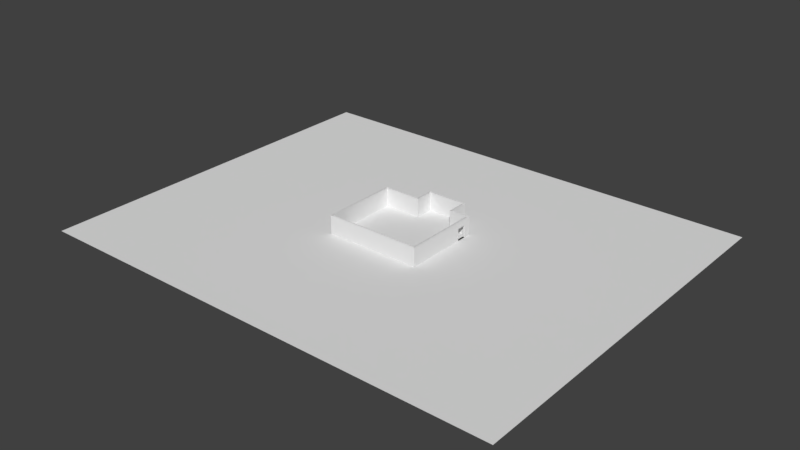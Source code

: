 # Source: Building.blend  (saved by Blender 2.79.0; exported with 4.5.12 LTS)
import bpy
from mathutils import Matrix  # noqa: F401  (used for matrix-valued properties, if any)

bpy.ops.wm.read_factory_settings(use_empty=True)
scene = bpy.context.scene
scene.name = 'Scene'

# ---- collections
col_collection_1 = bpy.data.collections.new('Collection 1'); scene.collection.children.link(col_collection_1)

# ---- world
world_world = bpy.data.worlds.new('World'); scene.world = world_world
world_world.color = (0.05088, 0.05088, 0.05088)
world_world.use_sun_shadow = False
world_world.sun_shadow_jitter_overblur = 0.0
world_world.cycles.sampling_method = 'MANUAL'

# ---- meshes
me_plane_002 = bpy.data.meshes.new('Plane.002')
me_plane_002.from_pydata([(-13.44, 8.353, 0.0), (-13.44, -12.35, 0.0), (12.44, -12.35, 0.0), (12.44, 8.353, 0.0)], [], [(3, 0, 1, 2)])
me_plane_002.use_remesh_preserve_volume = False
me_plane_002.use_remesh_preserve_attributes = False
me_plane_002.use_mirror_vertex_groups = False
me_plane_002.update()
me_plane_001 = bpy.data.meshes.new('Plane.001')
me_plane_001.from_pydata([(1.0, -4.1, 0.0), (2.1, -1.1, 0.0), (-3.1, -4.1, 0.0), (-3.1, 0.1, 0.0), (-1.1, 0.1, 0.0), (-1.1, 1.1, 0.0), (1.1, 1.1, 0.0), (1.1, 0.1, 0.0), (2.1, 0.1, 0.0), (1.0, -4.1, 1.0), (2.1, -1.1, 1.0), (-3.1, -4.1, 1.0), (-3.1, 0.1, 1.0), (-1.1, 0.1, 1.0), (-1.1, 1.1, 1.0), (1.1, 1.1, 1.0), (1.1, 0.1, 1.0), (2.1, 0.1, 1.0), (2.1, -0.7537, 0.0), (2.1, -0.2463, 0.0), (2.1, -0.7537, 0.6466), (2.1, -0.2463, 0.6466), (2.1, -4.1, 0.0), (2.1, -4.1, 1.0)], [], [(5, 14, 15, 6), (2, 11, 12, 3), (6, 15, 16, 7), (3, 12, 13, 4), (0, 22, 23, 9), (7, 16, 17, 8), (4, 13, 14, 5), (0, 9, 11, 2), (10, 1, 18, 20), (17, 10, 20, 21), (8, 17, 21, 19), (22, 1, 10, 23)])
me_plane_001.use_remesh_preserve_volume = False
me_plane_001.use_remesh_preserve_attributes = False
me_plane_001.use_mirror_vertex_groups = False
me_plane_001.update()
me_plane = bpy.data.meshes.new('Plane')
me_plane.from_pydata([(-1.0, 1.0, 0.0), (1.0, 1.0, 0.0), (-1.0, 0.0, 0.0), (1.0, 0.0, 0.0), (0.0, 1.0, 0.0), (-3.0, -1.0, 0.0), (-3.0, 0.0, 0.0), (-1.0, -4.0, 0.0), (1.0, -4.0, 0.0), (0.0, -4.0, 0.0), (-3.0, -4.0, 0.0), (2.0, 0.0, 0.0), (1.0, -4.0, 1.0), (-1.0, -4.0, 1.0), (-3.0, 0.0, 1.0), (-3.0, -1.0, 1.0), (0.0, 1.0, 1.0), (1.0, 0.0, 1.0), (-1.0, 0.0, 1.0), (1.0, 1.0, 1.0), (-1.0, 1.0, 1.0), (0.0, -4.0, 1.0), (-3.0, -4.0, 1.0), (2.0, 0.0, 1.0), (2.0, -0.7537, 0.0), (2.0, -0.2463, 0.0), (2.0, -0.7537, 0.6466), (2.0, -0.2463, 0.6466), (2.0, -1.0, 0.0), (2.0, -4.0, 0.0), (2.0, -4.0, 1.0), (2.0, -1.0, 1.0), (2.1, -0.7537, 0.0), (2.1, -0.2463, 0.0), (2.1, -0.7537, 0.6466), (2.1, -0.2463, 0.6466)], [], [(6, 2, 18, 14), (4, 1, 19, 16), (8, 9, 21, 12), (9, 7, 13, 21), (11, 23, 17, 3), (1, 3, 17, 19), (7, 10, 22, 13), (0, 4, 16, 20), (10, 5, 15, 22), (2, 0, 20, 18), (5, 6, 14, 15), (23, 27, 26, 31), (31, 26, 24, 28), (11, 25, 27, 23), (28, 29, 30, 31), (12, 30, 29, 8), (32, 24, 26, 34), (35, 34, 26, 27), (33, 35, 27, 25), (24, 32, 33, 25)])
me_plane.use_remesh_preserve_volume = False
me_plane.use_remesh_preserve_attributes = False
me_plane.use_mirror_vertex_groups = False
me_plane.update()

# ---- objects
ob_plane_002 = bpy.data.objects.new('Plane.002', me_plane_002)
ob_plane_001 = bpy.data.objects.new('Plane.001', me_plane_001)
ob_plane = bpy.data.objects.new('Plane', me_plane)

# ---- transforms, parenting, visibility, modifiers, constraints
ob_plane_002.location = (0.0, 0.0, 0.0)
ob_plane_002.scale = (3.0, 3.0, 3.0)
ob_plane_002.lineart.crease_threshold = 0.0
ob_plane_001.location = (0.0, 0.0, 0.0)
ob_plane_001.scale = (3.0, 3.0, 3.0)
ob_plane_001.lineart.crease_threshold = 0.0
ob_plane.location = (0.0, 0.0, 0.0)
ob_plane.scale = (3.0, 3.0, 3.0)
ob_plane.lineart.crease_threshold = 0.0

# ---- collection membership
col_collection_1.objects.link(ob_plane_002)
col_collection_1.objects.link(ob_plane_001)
col_collection_1.objects.link(ob_plane)

# ---- scene / render settings (as saved in the file)
scene.frame_start = 1; scene.frame_end = 250; scene.frame_set(1)
scene.render.engine = 'BLENDER_EEVEE_NEXT'
scene.render.resolution_percentage = 50
scene.render.dither_intensity = 0.0
scene.cycles.use_denoising = False
scene.cycles.samples = 128
scene.cycles.sampling_pattern = 'TABULATED_SOBOL'
scene.cycles.use_adaptive_sampling = False
scene.cycles.use_light_tree = False
scene.cycles.blur_glossy = 0.0
scene.cycles.sample_clamp_indirect = 0.0
scene.view_settings.view_transform = 'Standard'
bpy.context.view_layer.update()

# ---- added for rendering (the .blend has no active camera and no usable light): camera, sun
cam_auto = bpy.data.cameras.new('AutoCamera')
cam_auto.lens = 50.0
cam_auto.sensor_width = 36.0
cam_auto.clip_end = 1615.43
ob_auto_camera = bpy.data.objects.new('AutoCamera', cam_auto)
scene.collection.objects.link(ob_auto_camera)
ob_auto_camera.location = (90.5477, -116.457, 75.1382)
ob_auto_camera.rotation_euler = (1.09748, -7.21219e-08, 0.694738)
scene.camera = ob_auto_camera
light_auto_sun = bpy.data.lights.new('AutoSun', 'SUN')
light_auto_sun.energy = 3.0
light_auto_sun.angle = 0.0523599
ob_auto_sun = bpy.data.objects.new('AutoSun', light_auto_sun)
scene.collection.objects.link(ob_auto_sun)
ob_auto_sun.rotation_euler = (0.872665, 0.174533, 0.523599)
bpy.context.view_layer.update()
